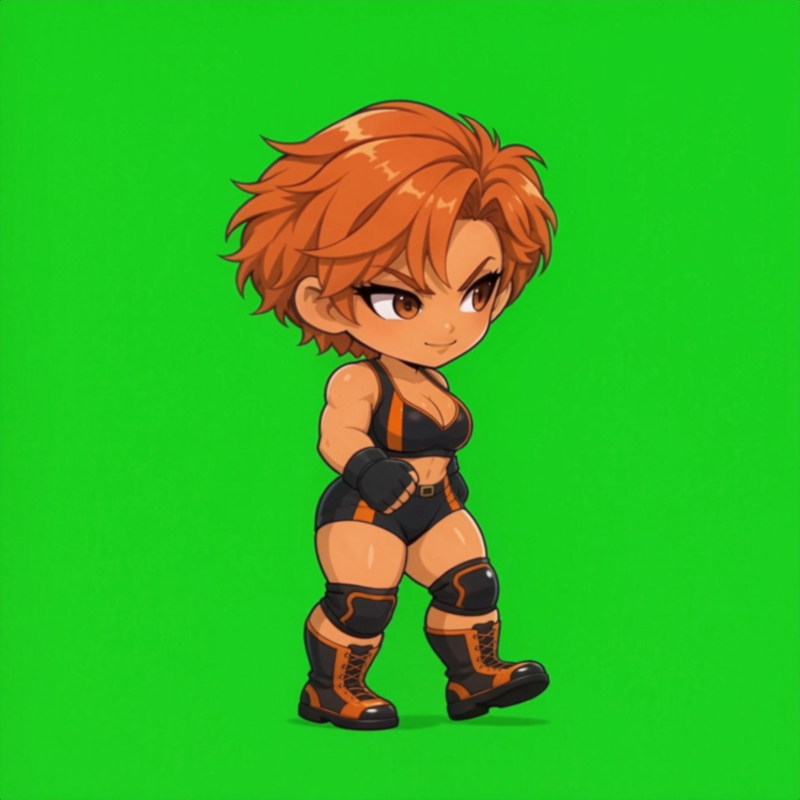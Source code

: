 # Source: atlas-higgs-wholebody-walk.blend  (saved by Blender 5.2.45; exported with 4.5.12 LTS)
import bpy
from mathutils import Matrix  # noqa: F401  (used for matrix-valued properties, if any)

bpy.ops.wm.read_factory_settings(use_empty=True)
scene = bpy.context.scene
scene.name = 'Scene'

# ---- collections
col_collection = bpy.data.collections.new('Collection'); scene.collection.children.link(col_collection)

# ---- images (referenced by path relative to the original .blend; pixels are not part of the script)
import os
ASSET_DIR = os.environ.get("B2B_ASSET_DIR", "")  # directory of the original .blend (textures are referenced by path, not embedded)
HERE = os.path.dirname(os.path.abspath(__file__))  # packed textures are extracted next to this script under _unpacked/

def load_image(name, relpath, width, height, colorspace="sRGB"):
    """Load a texture the original file referenced (path relative to the .blend, or extracted next to this script)."""
    p = next((c for c in (os.path.join(HERE, relpath), os.path.join(ASSET_DIR, relpath)) if relpath and os.path.exists(c)), "")
    if p:
        img = bpy.data.images.load(p, check_existing=True)
        img.name = name
    else:  # same state as the original file: an image datablock whose file is absent (Cycles renders it pink)
        img = bpy.data.images.new(name, width, height)
        img.source = "FILE"
        img.filepath = "//" + (relpath or name)
    img.colorspace_settings.name = colorspace
    return img
img_frame_032_png = load_image('frame-032.png', '_unpacked/frame-032.f9425e6f.png', 960, 960, 'sRGB')
img_frame_035_png = load_image('frame-035.png', '_unpacked/frame-035.5719b57c.png', 960, 960, 'sRGB')
img_frame_037_png = load_image('frame-037.png', '_unpacked/frame-037.9dcce134.png', 960, 960, 'sRGB')
img_frame_040_png = load_image('frame-040.png', '_unpacked/frame-040.821cfbac.png', 960, 960, 'sRGB')
img_frame_043_png = load_image('frame-043.png', '_unpacked/frame-043.0913bb68.png', 960, 960, 'sRGB')
img_frame_045_png = load_image('frame-045.png', '_unpacked/frame-045.0482e50b.png', 960, 960, 'sRGB')
img_frame_048_png = load_image('frame-048.png', '_unpacked/frame-048.d5dad7d9.png', 960, 960, 'sRGB')
img_frame_051_png = load_image('frame-051.png', '_unpacked/frame-051.a83de251.png', 960, 960, 'sRGB')
img_frame_053_png = load_image('frame-053.png', '_unpacked/frame-053.875438f8.png', 960, 960, 'sRGB')
img_frame_056_png = load_image('frame-056.png', '_unpacked/frame-056.5a399c13.png', 960, 960, 'sRGB')
img_frame_059_png = load_image('frame-059.png', '_unpacked/frame-059.3ed4beb4.png', 960, 960, 'sRGB')
img_frame_061_png = load_image('frame-061.png', '_unpacked/frame-061.0398999a.png', 960, 960, 'sRGB')

# ---- materials (node trees are filled in below, after node groups)
mat_atlas_whole_image_032 = bpy.data.materials.new('Atlas_whole_image_032')
mat_atlas_whole_image_035 = bpy.data.materials.new('Atlas_whole_image_035')
mat_atlas_whole_image_037 = bpy.data.materials.new('Atlas_whole_image_037')
mat_atlas_whole_image_040 = bpy.data.materials.new('Atlas_whole_image_040')
mat_atlas_whole_image_043 = bpy.data.materials.new('Atlas_whole_image_043')
mat_atlas_whole_image_045 = bpy.data.materials.new('Atlas_whole_image_045')
mat_atlas_whole_image_048 = bpy.data.materials.new('Atlas_whole_image_048')
mat_atlas_whole_image_051 = bpy.data.materials.new('Atlas_whole_image_051')
mat_atlas_whole_image_053 = bpy.data.materials.new('Atlas_whole_image_053')
mat_atlas_whole_image_056 = bpy.data.materials.new('Atlas_whole_image_056')
mat_atlas_whole_image_059 = bpy.data.materials.new('Atlas_whole_image_059')
mat_atlas_whole_image_061 = bpy.data.materials.new('Atlas_whole_image_061')

# ---- material node trees
mat_atlas_whole_image_032.use_nodes = True; mat_atlas_whole_image_032.node_tree.nodes.clear()
_N = mat_atlas_whole_image_032.node_tree.nodes; _L = mat_atlas_whole_image_032.node_tree.links
n0 = _N.new('ShaderNodeTexImage'); n0.name = 'Image Texture'; n0.location = (0, 0)
n0.image = img_frame_032_png
n1 = _N.new('ShaderNodeEmission'); n1.name = 'Emission'; n1.location = (0, 0)
n2 = _N.new('ShaderNodeOutputMaterial'); n2.name = 'Material Output'; n2.location = (0, 0)
_L.new(n0.outputs[0], n1.inputs[0])
_L.new(n1.outputs[0], n2.inputs[0])
n2.is_active_output = True
mat_atlas_whole_image_035.use_nodes = True; mat_atlas_whole_image_035.node_tree.nodes.clear()
_N = mat_atlas_whole_image_035.node_tree.nodes; _L = mat_atlas_whole_image_035.node_tree.links
n0 = _N.new('ShaderNodeTexImage'); n0.name = 'Image Texture'; n0.location = (0, 0)
n0.image = img_frame_035_png
n1 = _N.new('ShaderNodeEmission'); n1.name = 'Emission'; n1.location = (0, 0)
n2 = _N.new('ShaderNodeOutputMaterial'); n2.name = 'Material Output'; n2.location = (0, 0)
_L.new(n0.outputs[0], n1.inputs[0])
_L.new(n1.outputs[0], n2.inputs[0])
n2.is_active_output = True
mat_atlas_whole_image_037.use_nodes = True; mat_atlas_whole_image_037.node_tree.nodes.clear()
_N = mat_atlas_whole_image_037.node_tree.nodes; _L = mat_atlas_whole_image_037.node_tree.links
n0 = _N.new('ShaderNodeTexImage'); n0.name = 'Image Texture'; n0.location = (0, 0)
n0.image = img_frame_037_png
n1 = _N.new('ShaderNodeEmission'); n1.name = 'Emission'; n1.location = (0, 0)
n2 = _N.new('ShaderNodeOutputMaterial'); n2.name = 'Material Output'; n2.location = (0, 0)
_L.new(n0.outputs[0], n1.inputs[0])
_L.new(n1.outputs[0], n2.inputs[0])
n2.is_active_output = True
mat_atlas_whole_image_040.use_nodes = True; mat_atlas_whole_image_040.node_tree.nodes.clear()
_N = mat_atlas_whole_image_040.node_tree.nodes; _L = mat_atlas_whole_image_040.node_tree.links
n0 = _N.new('ShaderNodeTexImage'); n0.name = 'Image Texture'; n0.location = (0, 0)
n0.image = img_frame_040_png
n1 = _N.new('ShaderNodeEmission'); n1.name = 'Emission'; n1.location = (0, 0)
n2 = _N.new('ShaderNodeOutputMaterial'); n2.name = 'Material Output'; n2.location = (0, 0)
_L.new(n0.outputs[0], n1.inputs[0])
_L.new(n1.outputs[0], n2.inputs[0])
n2.is_active_output = True
mat_atlas_whole_image_043.use_nodes = True; mat_atlas_whole_image_043.node_tree.nodes.clear()
_N = mat_atlas_whole_image_043.node_tree.nodes; _L = mat_atlas_whole_image_043.node_tree.links
n0 = _N.new('ShaderNodeTexImage'); n0.name = 'Image Texture'; n0.location = (0, 0)
n0.image = img_frame_043_png
n1 = _N.new('ShaderNodeEmission'); n1.name = 'Emission'; n1.location = (0, 0)
n2 = _N.new('ShaderNodeOutputMaterial'); n2.name = 'Material Output'; n2.location = (0, 0)
_L.new(n0.outputs[0], n1.inputs[0])
_L.new(n1.outputs[0], n2.inputs[0])
n2.is_active_output = True
mat_atlas_whole_image_045.use_nodes = True; mat_atlas_whole_image_045.node_tree.nodes.clear()
_N = mat_atlas_whole_image_045.node_tree.nodes; _L = mat_atlas_whole_image_045.node_tree.links
n0 = _N.new('ShaderNodeTexImage'); n0.name = 'Image Texture'; n0.location = (0, 0)
n0.image = img_frame_045_png
n1 = _N.new('ShaderNodeEmission'); n1.name = 'Emission'; n1.location = (0, 0)
n2 = _N.new('ShaderNodeOutputMaterial'); n2.name = 'Material Output'; n2.location = (0, 0)
_L.new(n0.outputs[0], n1.inputs[0])
_L.new(n1.outputs[0], n2.inputs[0])
n2.is_active_output = True
mat_atlas_whole_image_048.use_nodes = True; mat_atlas_whole_image_048.node_tree.nodes.clear()
_N = mat_atlas_whole_image_048.node_tree.nodes; _L = mat_atlas_whole_image_048.node_tree.links
n0 = _N.new('ShaderNodeTexImage'); n0.name = 'Image Texture'; n0.location = (0, 0)
n0.image = img_frame_048_png
n1 = _N.new('ShaderNodeEmission'); n1.name = 'Emission'; n1.location = (0, 0)
n2 = _N.new('ShaderNodeOutputMaterial'); n2.name = 'Material Output'; n2.location = (0, 0)
_L.new(n0.outputs[0], n1.inputs[0])
_L.new(n1.outputs[0], n2.inputs[0])
n2.is_active_output = True
mat_atlas_whole_image_051.use_nodes = True; mat_atlas_whole_image_051.node_tree.nodes.clear()
_N = mat_atlas_whole_image_051.node_tree.nodes; _L = mat_atlas_whole_image_051.node_tree.links
n0 = _N.new('ShaderNodeTexImage'); n0.name = 'Image Texture'; n0.location = (0, 0)
n0.image = img_frame_051_png
n1 = _N.new('ShaderNodeEmission'); n1.name = 'Emission'; n1.location = (0, 0)
n2 = _N.new('ShaderNodeOutputMaterial'); n2.name = 'Material Output'; n2.location = (0, 0)
_L.new(n0.outputs[0], n1.inputs[0])
_L.new(n1.outputs[0], n2.inputs[0])
n2.is_active_output = True
mat_atlas_whole_image_053.use_nodes = True; mat_atlas_whole_image_053.node_tree.nodes.clear()
_N = mat_atlas_whole_image_053.node_tree.nodes; _L = mat_atlas_whole_image_053.node_tree.links
n0 = _N.new('ShaderNodeTexImage'); n0.name = 'Image Texture'; n0.location = (0, 0)
n0.image = img_frame_053_png
n1 = _N.new('ShaderNodeEmission'); n1.name = 'Emission'; n1.location = (0, 0)
n2 = _N.new('ShaderNodeOutputMaterial'); n2.name = 'Material Output'; n2.location = (0, 0)
_L.new(n0.outputs[0], n1.inputs[0])
_L.new(n1.outputs[0], n2.inputs[0])
n2.is_active_output = True
mat_atlas_whole_image_056.use_nodes = True; mat_atlas_whole_image_056.node_tree.nodes.clear()
_N = mat_atlas_whole_image_056.node_tree.nodes; _L = mat_atlas_whole_image_056.node_tree.links
n0 = _N.new('ShaderNodeTexImage'); n0.name = 'Image Texture'; n0.location = (0, 0)
n0.image = img_frame_056_png
n1 = _N.new('ShaderNodeEmission'); n1.name = 'Emission'; n1.location = (0, 0)
n2 = _N.new('ShaderNodeOutputMaterial'); n2.name = 'Material Output'; n2.location = (0, 0)
_L.new(n0.outputs[0], n1.inputs[0])
_L.new(n1.outputs[0], n2.inputs[0])
n2.is_active_output = True
mat_atlas_whole_image_059.use_nodes = True; mat_atlas_whole_image_059.node_tree.nodes.clear()
_N = mat_atlas_whole_image_059.node_tree.nodes; _L = mat_atlas_whole_image_059.node_tree.links
n0 = _N.new('ShaderNodeTexImage'); n0.name = 'Image Texture'; n0.location = (0, 0)
n0.image = img_frame_059_png
n1 = _N.new('ShaderNodeEmission'); n1.name = 'Emission'; n1.location = (0, 0)
n2 = _N.new('ShaderNodeOutputMaterial'); n2.name = 'Material Output'; n2.location = (0, 0)
_L.new(n0.outputs[0], n1.inputs[0])
_L.new(n1.outputs[0], n2.inputs[0])
n2.is_active_output = True
mat_atlas_whole_image_061.use_nodes = True; mat_atlas_whole_image_061.node_tree.nodes.clear()
_N = mat_atlas_whole_image_061.node_tree.nodes; _L = mat_atlas_whole_image_061.node_tree.links
n0 = _N.new('ShaderNodeTexImage'); n0.name = 'Image Texture'; n0.location = (0, 0)
n0.image = img_frame_061_png
n1 = _N.new('ShaderNodeEmission'); n1.name = 'Emission'; n1.location = (0, 0)
n2 = _N.new('ShaderNodeOutputMaterial'); n2.name = 'Material Output'; n2.location = (0, 0)
_L.new(n0.outputs[0], n1.inputs[0])
_L.new(n1.outputs[0], n2.inputs[0])
n2.is_active_output = True

# ---- world
world_world = bpy.data.worlds.new('World'); scene.world = world_world
world_world.use_nodes = True; world_world.node_tree.nodes.clear()
_N = world_world.node_tree.nodes; _L = world_world.node_tree.links
n0 = _N.new('ShaderNodeOutputWorld'); n0.name = 'World Output'; n0.location = (200, 100)
n1 = _N.new('ShaderNodeBackground'); n1.name = 'Background'; n1.location = (-200, 100)
n1.inputs[0].default_value = (0.05088, 0.05088, 0.05088, 1.0)
_L.new(n1.outputs[0], n0.inputs[0])
n0.is_active_output = True
world_world.color = (0.05088, 0.05088, 0.05088)
world_world.sun_shadow_jitter_overblur = 0.0

# ---- cameras
cam_camera_001 = bpy.data.cameras.new('Camera.001')
cam_camera_001.type = 'ORTHO'
cam_camera_001.ortho_scale = 960.0

# ---- meshes
me_atlas_connected_full_frame_032 = bpy.data.meshes.new('Atlas_connected_full_frame_032')
me_atlas_connected_full_frame_032.from_pydata([(-480.0, 0.0, 480.0), (480.0, 0.0, 480.0), (480.0, 0.0, -480.0), (-480.0, 0.0, -480.0)], [], [(0, 1, 2, 3)])
_uv = me_atlas_connected_full_frame_032.uv_layers.new(name='UVMap')
_uv.uv.foreach_set('vector', [0.0, 1.0, 1.0, 1.0, 1.0, 0.0, 0.0, 0.0])
me_atlas_connected_full_frame_032.materials.append(mat_atlas_whole_image_032)
me_atlas_connected_full_frame_032.update()
me_atlas_connected_full_frame_035 = bpy.data.meshes.new('Atlas_connected_full_frame_035')
me_atlas_connected_full_frame_035.from_pydata([(-480.0, 0.0, 480.0), (480.0, 0.0, 480.0), (480.0, 0.0, -480.0), (-480.0, 0.0, -480.0)], [], [(0, 1, 2, 3)])
_uv = me_atlas_connected_full_frame_035.uv_layers.new(name='UVMap')
_uv.uv.foreach_set('vector', [0.0, 1.0, 1.0, 1.0, 1.0, 0.0, 0.0, 0.0])
me_atlas_connected_full_frame_035.materials.append(mat_atlas_whole_image_035)
me_atlas_connected_full_frame_035.update()
me_atlas_connected_full_frame_037 = bpy.data.meshes.new('Atlas_connected_full_frame_037')
me_atlas_connected_full_frame_037.from_pydata([(-480.0, 0.0, 480.0), (480.0, 0.0, 480.0), (480.0, 0.0, -480.0), (-480.0, 0.0, -480.0)], [], [(0, 1, 2, 3)])
_uv = me_atlas_connected_full_frame_037.uv_layers.new(name='UVMap')
_uv.uv.foreach_set('vector', [0.0, 1.0, 1.0, 1.0, 1.0, 0.0, 0.0, 0.0])
me_atlas_connected_full_frame_037.materials.append(mat_atlas_whole_image_037)
me_atlas_connected_full_frame_037.update()
me_atlas_connected_full_frame_040 = bpy.data.meshes.new('Atlas_connected_full_frame_040')
me_atlas_connected_full_frame_040.from_pydata([(-480.0, 0.0, 480.0), (480.0, 0.0, 480.0), (480.0, 0.0, -480.0), (-480.0, 0.0, -480.0)], [], [(0, 1, 2, 3)])
_uv = me_atlas_connected_full_frame_040.uv_layers.new(name='UVMap')
_uv.uv.foreach_set('vector', [0.0, 1.0, 1.0, 1.0, 1.0, 0.0, 0.0, 0.0])
me_atlas_connected_full_frame_040.materials.append(mat_atlas_whole_image_040)
me_atlas_connected_full_frame_040.update()
me_atlas_connected_full_frame_043 = bpy.data.meshes.new('Atlas_connected_full_frame_043')
me_atlas_connected_full_frame_043.from_pydata([(-480.0, 0.0, 480.0), (480.0, 0.0, 480.0), (480.0, 0.0, -480.0), (-480.0, 0.0, -480.0)], [], [(0, 1, 2, 3)])
_uv = me_atlas_connected_full_frame_043.uv_layers.new(name='UVMap')
_uv.uv.foreach_set('vector', [0.0, 1.0, 1.0, 1.0, 1.0, 0.0, 0.0, 0.0])
me_atlas_connected_full_frame_043.materials.append(mat_atlas_whole_image_043)
me_atlas_connected_full_frame_043.update()
me_atlas_connected_full_frame_045 = bpy.data.meshes.new('Atlas_connected_full_frame_045')
me_atlas_connected_full_frame_045.from_pydata([(-480.0, 0.0, 480.0), (480.0, 0.0, 480.0), (480.0, 0.0, -480.0), (-480.0, 0.0, -480.0)], [], [(0, 1, 2, 3)])
_uv = me_atlas_connected_full_frame_045.uv_layers.new(name='UVMap')
_uv.uv.foreach_set('vector', [0.0, 1.0, 1.0, 1.0, 1.0, 0.0, 0.0, 0.0])
me_atlas_connected_full_frame_045.materials.append(mat_atlas_whole_image_045)
me_atlas_connected_full_frame_045.update()
me_atlas_connected_full_frame_048 = bpy.data.meshes.new('Atlas_connected_full_frame_048')
me_atlas_connected_full_frame_048.from_pydata([(-480.0, 0.0, 480.0), (480.0, 0.0, 480.0), (480.0, 0.0, -480.0), (-480.0, 0.0, -480.0)], [], [(0, 1, 2, 3)])
_uv = me_atlas_connected_full_frame_048.uv_layers.new(name='UVMap')
_uv.uv.foreach_set('vector', [0.0, 1.0, 1.0, 1.0, 1.0, 0.0, 0.0, 0.0])
me_atlas_connected_full_frame_048.materials.append(mat_atlas_whole_image_048)
me_atlas_connected_full_frame_048.update()
me_atlas_connected_full_frame_051 = bpy.data.meshes.new('Atlas_connected_full_frame_051')
me_atlas_connected_full_frame_051.from_pydata([(-480.0, 0.0, 480.0), (480.0, 0.0, 480.0), (480.0, 0.0, -480.0), (-480.0, 0.0, -480.0)], [], [(0, 1, 2, 3)])
_uv = me_atlas_connected_full_frame_051.uv_layers.new(name='UVMap')
_uv.uv.foreach_set('vector', [0.0, 1.0, 1.0, 1.0, 1.0, 0.0, 0.0, 0.0])
me_atlas_connected_full_frame_051.materials.append(mat_atlas_whole_image_051)
me_atlas_connected_full_frame_051.update()
me_atlas_connected_full_frame_053 = bpy.data.meshes.new('Atlas_connected_full_frame_053')
me_atlas_connected_full_frame_053.from_pydata([(-480.0, 0.0, 480.0), (480.0, 0.0, 480.0), (480.0, 0.0, -480.0), (-480.0, 0.0, -480.0)], [], [(0, 1, 2, 3)])
_uv = me_atlas_connected_full_frame_053.uv_layers.new(name='UVMap')
_uv.uv.foreach_set('vector', [0.0, 1.0, 1.0, 1.0, 1.0, 0.0, 0.0, 0.0])
me_atlas_connected_full_frame_053.materials.append(mat_atlas_whole_image_053)
me_atlas_connected_full_frame_053.update()
me_atlas_connected_full_frame_056 = bpy.data.meshes.new('Atlas_connected_full_frame_056')
me_atlas_connected_full_frame_056.from_pydata([(-480.0, 0.0, 480.0), (480.0, 0.0, 480.0), (480.0, 0.0, -480.0), (-480.0, 0.0, -480.0)], [], [(0, 1, 2, 3)])
_uv = me_atlas_connected_full_frame_056.uv_layers.new(name='UVMap')
_uv.uv.foreach_set('vector', [0.0, 1.0, 1.0, 1.0, 1.0, 0.0, 0.0, 0.0])
me_atlas_connected_full_frame_056.materials.append(mat_atlas_whole_image_056)
me_atlas_connected_full_frame_056.update()
me_atlas_connected_full_frame_059 = bpy.data.meshes.new('Atlas_connected_full_frame_059')
me_atlas_connected_full_frame_059.from_pydata([(-480.0, 0.0, 480.0), (480.0, 0.0, 480.0), (480.0, 0.0, -480.0), (-480.0, 0.0, -480.0)], [], [(0, 1, 2, 3)])
_uv = me_atlas_connected_full_frame_059.uv_layers.new(name='UVMap')
_uv.uv.foreach_set('vector', [0.0, 1.0, 1.0, 1.0, 1.0, 0.0, 0.0, 0.0])
me_atlas_connected_full_frame_059.materials.append(mat_atlas_whole_image_059)
me_atlas_connected_full_frame_059.update()
me_atlas_connected_full_frame_061 = bpy.data.meshes.new('Atlas_connected_full_frame_061')
me_atlas_connected_full_frame_061.from_pydata([(-480.0, 0.0, 480.0), (480.0, 0.0, 480.0), (480.0, 0.0, -480.0), (-480.0, 0.0, -480.0)], [], [(0, 1, 2, 3)])
_uv = me_atlas_connected_full_frame_061.uv_layers.new(name='UVMap')
_uv.uv.foreach_set('vector', [0.0, 1.0, 1.0, 1.0, 1.0, 0.0, 0.0, 0.0])
me_atlas_connected_full_frame_061.materials.append(mat_atlas_whole_image_061)
me_atlas_connected_full_frame_061.update()

# ---- objects
ob_atlas_connected_pose_00 = bpy.data.objects.new('Atlas_connected_pose_00', me_atlas_connected_full_frame_032)
ob_atlas_connected_pose_01 = bpy.data.objects.new('Atlas_connected_pose_01', me_atlas_connected_full_frame_035)
ob_atlas_connected_pose_02 = bpy.data.objects.new('Atlas_connected_pose_02', me_atlas_connected_full_frame_037)
ob_atlas_connected_pose_03 = bpy.data.objects.new('Atlas_connected_pose_03', me_atlas_connected_full_frame_040)
ob_atlas_connected_pose_04 = bpy.data.objects.new('Atlas_connected_pose_04', me_atlas_connected_full_frame_043)
ob_atlas_connected_pose_05 = bpy.data.objects.new('Atlas_connected_pose_05', me_atlas_connected_full_frame_045)
ob_atlas_connected_pose_06 = bpy.data.objects.new('Atlas_connected_pose_06', me_atlas_connected_full_frame_048)
ob_atlas_connected_pose_07 = bpy.data.objects.new('Atlas_connected_pose_07', me_atlas_connected_full_frame_051)
ob_atlas_connected_pose_08 = bpy.data.objects.new('Atlas_connected_pose_08', me_atlas_connected_full_frame_053)
ob_atlas_connected_pose_09 = bpy.data.objects.new('Atlas_connected_pose_09', me_atlas_connected_full_frame_056)
ob_atlas_connected_pose_10 = bpy.data.objects.new('Atlas_connected_pose_10', me_atlas_connected_full_frame_059)
ob_atlas_connected_pose_11 = bpy.data.objects.new('Atlas_connected_pose_11', me_atlas_connected_full_frame_061)
ob_camera = bpy.data.objects.new('Camera', cam_camera_001)

# ---- transforms, parenting, visibility, modifiers, constraints
ob_atlas_connected_pose_00.location = (0.0, 0.0, 0.0)
ob_atlas_connected_pose_01.location = (0.0, 0.0, 0.0)
ob_atlas_connected_pose_01.hide_render = True
ob_atlas_connected_pose_02.location = (0.0, 0.0, 0.0)
ob_atlas_connected_pose_02.hide_render = True
ob_atlas_connected_pose_03.location = (0.0, 0.0, 0.0)
ob_atlas_connected_pose_03.hide_render = True
ob_atlas_connected_pose_04.location = (0.0, 0.0, 0.0)
ob_atlas_connected_pose_04.hide_render = True
ob_atlas_connected_pose_05.location = (0.0, 0.0, 0.0)
ob_atlas_connected_pose_05.hide_render = True
ob_atlas_connected_pose_06.location = (0.0, 0.0, 0.0)
ob_atlas_connected_pose_06.hide_render = True
ob_atlas_connected_pose_07.location = (0.0, 0.0, 0.0)
ob_atlas_connected_pose_07.hide_render = True
ob_atlas_connected_pose_08.location = (0.0, 0.0, 0.0)
ob_atlas_connected_pose_08.hide_render = True
ob_atlas_connected_pose_09.location = (0.0, 0.0, 0.0)
ob_atlas_connected_pose_09.hide_render = True
ob_atlas_connected_pose_10.location = (0.0, 0.0, 0.0)
ob_atlas_connected_pose_10.hide_render = True
ob_atlas_connected_pose_11.location = (0.0, 0.0, 0.0)
ob_atlas_connected_pose_11.hide_render = True
ob_camera.location = (0.0, -800.0, 0.0)
ob_camera.rotation_euler = (1.571, 0.0, 0.0)

# ---- collection membership
scene.collection.objects.link(ob_atlas_connected_pose_00)
scene.collection.objects.link(ob_atlas_connected_pose_01)
scene.collection.objects.link(ob_atlas_connected_pose_02)
scene.collection.objects.link(ob_atlas_connected_pose_03)
scene.collection.objects.link(ob_atlas_connected_pose_04)
scene.collection.objects.link(ob_atlas_connected_pose_05)
scene.collection.objects.link(ob_atlas_connected_pose_06)
scene.collection.objects.link(ob_atlas_connected_pose_07)
scene.collection.objects.link(ob_atlas_connected_pose_08)
scene.collection.objects.link(ob_atlas_connected_pose_09)
scene.collection.objects.link(ob_atlas_connected_pose_10)
scene.collection.objects.link(ob_atlas_connected_pose_11)
col_collection.objects.link(ob_camera)

# ---- scene / render settings (as saved in the file)
scene.camera = ob_camera
scene.frame_start = 1; scene.frame_end = 12; scene.frame_set(1)
scene.render.engine = 'BLENDER_EEVEE_NEXT'
scene.render.resolution_x = 384
scene.render.resolution_y = 384
scene.render.film_transparent = True
scene.render.bake_bias = 0.0
scene.render.bake_samples = 0
scene.render.compositor_device = 'GPU'
scene.eevee.use_volume_custom_range = False
scene.eevee.fast_gi_thickness_near = 0.1
scene.eevee.fast_gi_thickness_far = 0.0
scene.eevee.ray_tracing_options.screen_trace_thickness = 0.1
scene.view_settings.view_transform = 'Standard'
bpy.context.view_layer.update()
